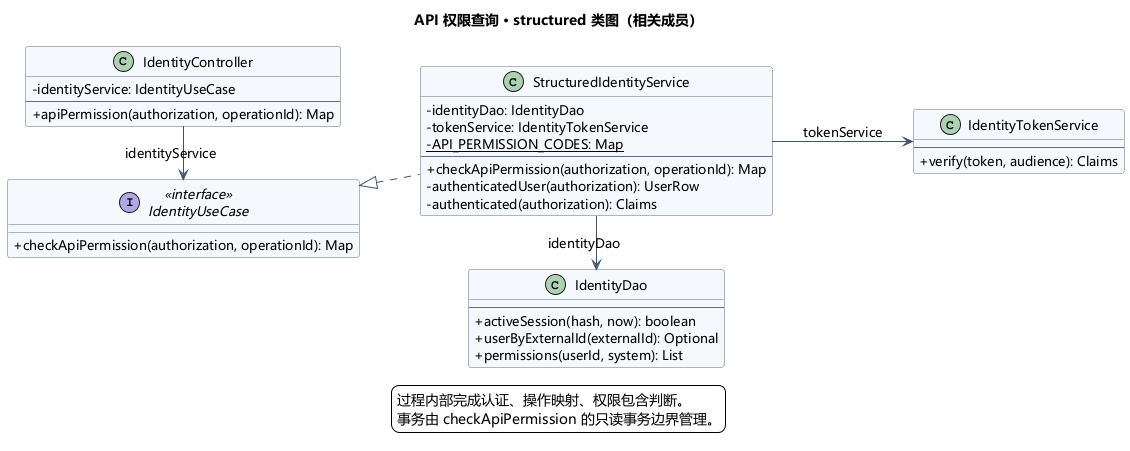

The diagram above was rendered by PlantUML. Its source (embedded in the PNG):
@startuml
skinparam shadowing false
skinparam defaultFontName Microsoft YaHei
skinparam defaultFontSize 13
skinparam classAttributeIconSize 0
skinparam backgroundColor white
skinparam ArrowColor #41546B
skinparam classBackgroundColor #F5F8FC
skinparam classBorderColor #59708C
skinparam sequenceParticipantBackgroundColor #EEF3F9
skinparam sequenceParticipantBorderColor #59708C
skinparam sequenceGroupBackgroundColor transparent
skinparam sequenceMessageAlign left
title API 权限查询 · structured 类图（相关成员）
left to right direction
class "IdentityController" as C {
 - identityService: IdentityUseCase
 --
 + apiPermission(authorization, operationId): Map
}
interface "IdentityUseCase" as U <<interface>> {
 + checkApiPermission(authorization, operationId): Map
}
class "StructuredIdentityService" as S {
 - identityDao: IdentityDao
 - tokenService: IdentityTokenService
 - {static} API_PERMISSION_CODES: Map
 --
 + checkApiPermission(authorization, operationId): Map
 - authenticatedUser(authorization): UserRow
 - authenticated(authorization): Claims
}
class "IdentityDao" as R {
 --
 + activeSession(hash, now): boolean
 + userByExternalId(externalId): Optional
 + permissions(userId, system): List
}
class "IdentityTokenService" as T {
 --
 + verify(token, audience): Claims
}
C -right-> U : identityService
S .up.|> U
C -[hidden]right- S
S -right-> R : identityDao
S -down-> T : tokenService
legend bottom
过程内部完成认证、操作映射、权限包含判断。
事务由 checkApiPermission 的只读事务边界管理。
endlegend
@enduml